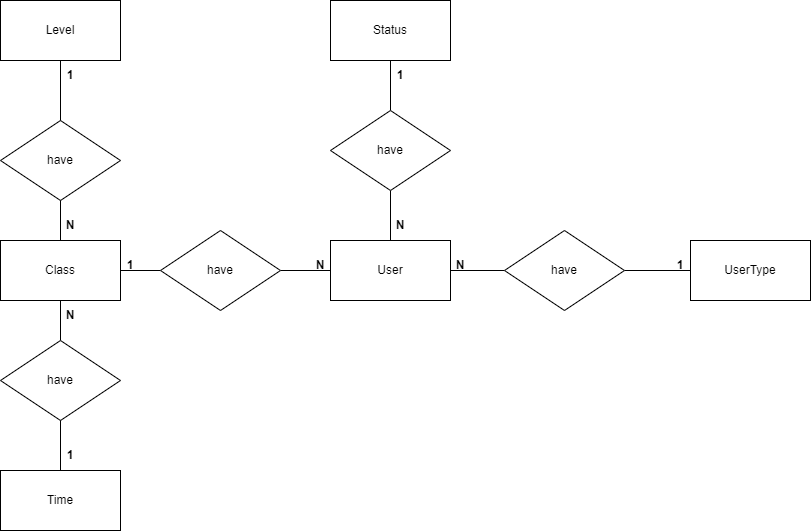

The diagram above was exported from draw.io. Its source (the exported page's mxGraphModel, read from the mxfile embedded in the PNG):
<mxGraphModel dx="2205" dy="1922" grid="1" gridSize="10" guides="1" tooltips="1" connect="1" arrows="1" fold="1" page="1" pageScale="1" pageWidth="827" pageHeight="1169" math="0" shadow="0">
  <root>
    <mxCell id="0" />
    <mxCell id="1" parent="0" />
    <mxCell id="IvD2U_lWzL92LG9y21WK-1" value="User" style="rounded=0;whiteSpace=wrap;html=1;" vertex="1" parent="1">
      <mxGeometry x="210" y="180" width="120" height="60" as="geometry" />
    </mxCell>
    <mxCell id="HGXnDZu88J_ZirAXZ3m8-2" style="edgeStyle=orthogonalEdgeStyle;rounded=0;orthogonalLoop=1;jettySize=auto;html=1;entryX=1;entryY=0.5;entryDx=0;entryDy=0;endArrow=none;endFill=0;" edge="1" parent="1" source="IvD2U_lWzL92LG9y21WK-2" target="IvD2U_lWzL92LG9y21WK-1">
      <mxGeometry relative="1" as="geometry" />
    </mxCell>
    <mxCell id="HGXnDZu88J_ZirAXZ3m8-3" style="edgeStyle=orthogonalEdgeStyle;rounded=0;orthogonalLoop=1;jettySize=auto;html=1;entryX=0;entryY=0.5;entryDx=0;entryDy=0;endArrow=none;endFill=0;" edge="1" parent="1" source="IvD2U_lWzL92LG9y21WK-2" target="IvD2U_lWzL92LG9y21WK-3">
      <mxGeometry relative="1" as="geometry" />
    </mxCell>
    <mxCell id="IvD2U_lWzL92LG9y21WK-2" value="have" style="rhombus;whiteSpace=wrap;html=1;" vertex="1" parent="1">
      <mxGeometry x="384" y="170" width="120" height="80" as="geometry" />
    </mxCell>
    <mxCell id="IvD2U_lWzL92LG9y21WK-3" value="UserType" style="rounded=0;whiteSpace=wrap;html=1;" vertex="1" parent="1">
      <mxGeometry x="570" y="180" width="120" height="60" as="geometry" />
    </mxCell>
    <mxCell id="IvD2U_lWzL92LG9y21WK-7" value="&lt;b&gt;1&lt;/b&gt;" style="text;html=1;strokeColor=none;fillColor=none;align=center;verticalAlign=middle;whiteSpace=wrap;rounded=0;" vertex="1" parent="1">
      <mxGeometry x="530" y="190" width="60" height="30" as="geometry" />
    </mxCell>
    <mxCell id="HGXnDZu88J_ZirAXZ3m8-4" value="&lt;b&gt;N&lt;/b&gt;" style="text;html=1;strokeColor=none;fillColor=none;align=center;verticalAlign=middle;whiteSpace=wrap;rounded=0;" vertex="1" parent="1">
      <mxGeometry x="310" y="190" width="60" height="30" as="geometry" />
    </mxCell>
    <mxCell id="bPEnfJ_7bCyBoVLM0qxi-4" style="edgeStyle=orthogonalEdgeStyle;rounded=0;orthogonalLoop=1;jettySize=auto;html=1;endArrow=none;endFill=0;" edge="1" parent="1" source="bPEnfJ_7bCyBoVLM0qxi-1" target="bPEnfJ_7bCyBoVLM0qxi-2">
      <mxGeometry relative="1" as="geometry" />
    </mxCell>
    <mxCell id="bPEnfJ_7bCyBoVLM0qxi-1" value="Status" style="rounded=0;whiteSpace=wrap;html=1;" vertex="1" parent="1">
      <mxGeometry x="210" y="-60" width="120" height="60" as="geometry" />
    </mxCell>
    <mxCell id="bPEnfJ_7bCyBoVLM0qxi-3" style="edgeStyle=orthogonalEdgeStyle;rounded=0;orthogonalLoop=1;jettySize=auto;html=1;entryX=0.5;entryY=0;entryDx=0;entryDy=0;endArrow=none;endFill=0;" edge="1" parent="1" source="bPEnfJ_7bCyBoVLM0qxi-2" target="IvD2U_lWzL92LG9y21WK-1">
      <mxGeometry relative="1" as="geometry" />
    </mxCell>
    <mxCell id="bPEnfJ_7bCyBoVLM0qxi-2" value="have" style="rhombus;whiteSpace=wrap;html=1;" vertex="1" parent="1">
      <mxGeometry x="210" y="50" width="120" height="80" as="geometry" />
    </mxCell>
    <mxCell id="bPEnfJ_7bCyBoVLM0qxi-5" value="&lt;b&gt;N&lt;/b&gt;" style="text;html=1;strokeColor=none;fillColor=none;align=center;verticalAlign=middle;whiteSpace=wrap;rounded=0;" vertex="1" parent="1">
      <mxGeometry x="250" y="150" width="60" height="30" as="geometry" />
    </mxCell>
    <mxCell id="bPEnfJ_7bCyBoVLM0qxi-6" value="&lt;b&gt;1&lt;/b&gt;" style="text;html=1;strokeColor=none;fillColor=none;align=center;verticalAlign=middle;whiteSpace=wrap;rounded=0;" vertex="1" parent="1">
      <mxGeometry x="250" width="60" height="30" as="geometry" />
    </mxCell>
    <mxCell id="bPEnfJ_7bCyBoVLM0qxi-9" style="edgeStyle=orthogonalEdgeStyle;rounded=0;orthogonalLoop=1;jettySize=auto;html=1;endArrow=none;endFill=0;" edge="1" parent="1" source="bPEnfJ_7bCyBoVLM0qxi-7" target="IvD2U_lWzL92LG9y21WK-1">
      <mxGeometry relative="1" as="geometry" />
    </mxCell>
    <mxCell id="bPEnfJ_7bCyBoVLM0qxi-10" style="edgeStyle=orthogonalEdgeStyle;rounded=0;orthogonalLoop=1;jettySize=auto;html=1;entryX=1;entryY=0.5;entryDx=0;entryDy=0;endArrow=none;endFill=0;" edge="1" parent="1" source="bPEnfJ_7bCyBoVLM0qxi-7" target="bPEnfJ_7bCyBoVLM0qxi-8">
      <mxGeometry relative="1" as="geometry" />
    </mxCell>
    <mxCell id="bPEnfJ_7bCyBoVLM0qxi-7" value="have" style="rhombus;whiteSpace=wrap;html=1;" vertex="1" parent="1">
      <mxGeometry x="40" y="170" width="120" height="80" as="geometry" />
    </mxCell>
    <mxCell id="bPEnfJ_7bCyBoVLM0qxi-17" style="edgeStyle=orthogonalEdgeStyle;rounded=0;orthogonalLoop=1;jettySize=auto;html=1;entryX=0.5;entryY=0;entryDx=0;entryDy=0;endArrow=none;endFill=0;" edge="1" parent="1" source="bPEnfJ_7bCyBoVLM0qxi-8" target="bPEnfJ_7bCyBoVLM0qxi-15">
      <mxGeometry relative="1" as="geometry" />
    </mxCell>
    <mxCell id="bPEnfJ_7bCyBoVLM0qxi-8" value="Class" style="rounded=0;whiteSpace=wrap;html=1;" vertex="1" parent="1">
      <mxGeometry x="-120" y="180" width="120" height="60" as="geometry" />
    </mxCell>
    <mxCell id="bPEnfJ_7bCyBoVLM0qxi-14" style="edgeStyle=orthogonalEdgeStyle;rounded=0;orthogonalLoop=1;jettySize=auto;html=1;entryX=0.5;entryY=0;entryDx=0;entryDy=0;endArrow=none;endFill=0;" edge="1" parent="1" source="bPEnfJ_7bCyBoVLM0qxi-11" target="bPEnfJ_7bCyBoVLM0qxi-8">
      <mxGeometry relative="1" as="geometry" />
    </mxCell>
    <mxCell id="bPEnfJ_7bCyBoVLM0qxi-11" value="have" style="rhombus;whiteSpace=wrap;html=1;" vertex="1" parent="1">
      <mxGeometry x="-120" y="60" width="120" height="80" as="geometry" />
    </mxCell>
    <mxCell id="bPEnfJ_7bCyBoVLM0qxi-13" style="edgeStyle=orthogonalEdgeStyle;rounded=0;orthogonalLoop=1;jettySize=auto;html=1;entryX=0.5;entryY=0;entryDx=0;entryDy=0;endArrow=none;endFill=0;" edge="1" parent="1" source="bPEnfJ_7bCyBoVLM0qxi-12" target="bPEnfJ_7bCyBoVLM0qxi-11">
      <mxGeometry relative="1" as="geometry" />
    </mxCell>
    <mxCell id="bPEnfJ_7bCyBoVLM0qxi-12" value="Level" style="rounded=0;whiteSpace=wrap;html=1;" vertex="1" parent="1">
      <mxGeometry x="-120" y="-60" width="120" height="60" as="geometry" />
    </mxCell>
    <mxCell id="bPEnfJ_7bCyBoVLM0qxi-15" value="have" style="rhombus;whiteSpace=wrap;html=1;" vertex="1" parent="1">
      <mxGeometry x="-120" y="280" width="120" height="80" as="geometry" />
    </mxCell>
    <mxCell id="bPEnfJ_7bCyBoVLM0qxi-18" style="edgeStyle=orthogonalEdgeStyle;rounded=0;orthogonalLoop=1;jettySize=auto;html=1;entryX=0.5;entryY=1;entryDx=0;entryDy=0;endArrow=none;endFill=0;" edge="1" parent="1" source="bPEnfJ_7bCyBoVLM0qxi-16" target="bPEnfJ_7bCyBoVLM0qxi-15">
      <mxGeometry relative="1" as="geometry" />
    </mxCell>
    <mxCell id="bPEnfJ_7bCyBoVLM0qxi-16" value="Time" style="rounded=0;whiteSpace=wrap;html=1;" vertex="1" parent="1">
      <mxGeometry x="-120" y="410" width="120" height="60" as="geometry" />
    </mxCell>
    <mxCell id="bPEnfJ_7bCyBoVLM0qxi-19" value="&lt;b&gt;N&lt;/b&gt;" style="text;html=1;strokeColor=none;fillColor=none;align=center;verticalAlign=middle;whiteSpace=wrap;rounded=0;" vertex="1" parent="1">
      <mxGeometry x="170" y="190" width="60" height="30" as="geometry" />
    </mxCell>
    <mxCell id="bPEnfJ_7bCyBoVLM0qxi-20" value="&lt;b&gt;1&lt;/b&gt;" style="text;html=1;strokeColor=none;fillColor=none;align=center;verticalAlign=middle;whiteSpace=wrap;rounded=0;" vertex="1" parent="1">
      <mxGeometry x="-20" y="190" width="60" height="30" as="geometry" />
    </mxCell>
    <mxCell id="bPEnfJ_7bCyBoVLM0qxi-21" value="&lt;b&gt;1&lt;/b&gt;" style="text;html=1;strokeColor=none;fillColor=none;align=center;verticalAlign=middle;whiteSpace=wrap;rounded=0;" vertex="1" parent="1">
      <mxGeometry x="-80" y="380" width="60" height="30" as="geometry" />
    </mxCell>
    <mxCell id="bPEnfJ_7bCyBoVLM0qxi-22" value="&lt;b&gt;N&lt;/b&gt;" style="text;html=1;strokeColor=none;fillColor=none;align=center;verticalAlign=middle;whiteSpace=wrap;rounded=0;" vertex="1" parent="1">
      <mxGeometry x="-80" y="240" width="60" height="30" as="geometry" />
    </mxCell>
    <mxCell id="bPEnfJ_7bCyBoVLM0qxi-23" value="&lt;b&gt;N&lt;/b&gt;" style="text;html=1;strokeColor=none;fillColor=none;align=center;verticalAlign=middle;whiteSpace=wrap;rounded=0;" vertex="1" parent="1">
      <mxGeometry x="-80" y="150" width="60" height="30" as="geometry" />
    </mxCell>
    <mxCell id="bPEnfJ_7bCyBoVLM0qxi-24" value="&lt;b&gt;1&lt;/b&gt;" style="text;html=1;strokeColor=none;fillColor=none;align=center;verticalAlign=middle;whiteSpace=wrap;rounded=0;" vertex="1" parent="1">
      <mxGeometry x="-80" width="60" height="30" as="geometry" />
    </mxCell>
  </root>
</mxGraphModel>